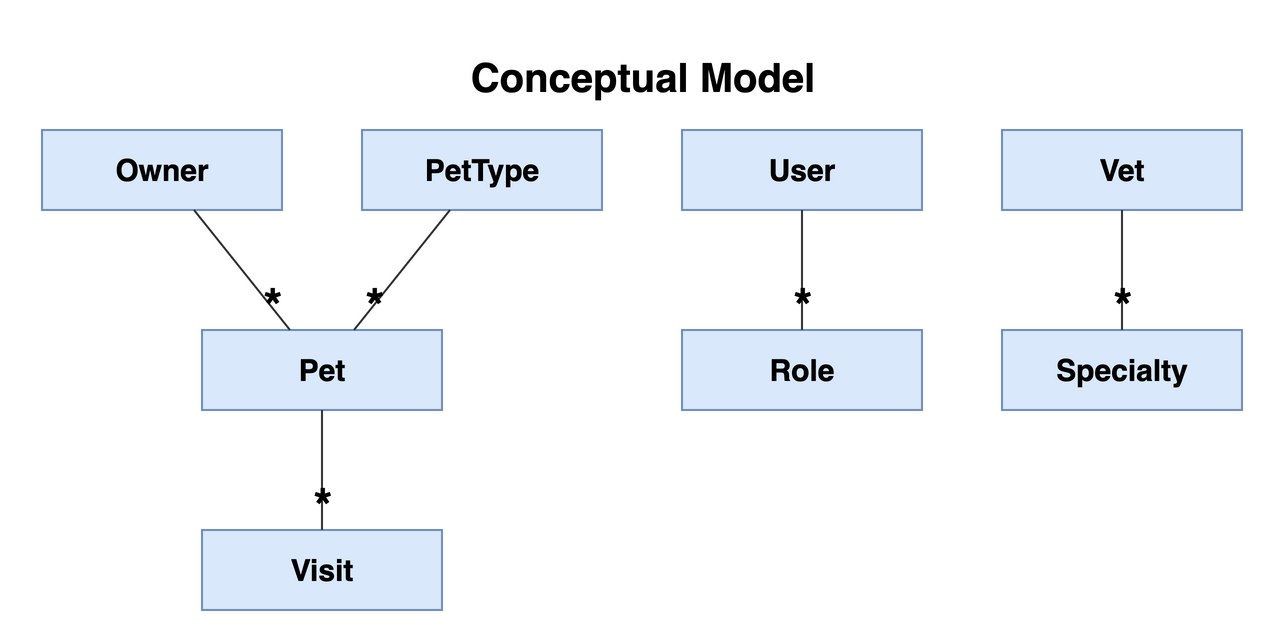

The diagram above was exported from draw.io. Its source (the exported page's mxGraphModel, read from the mxfile embedded in the PNG):
<mxGraphModel dx="800" dy="600" grid="1" gridSize="10" guides="1" tooltips="1" connect="1" arrows="1" fold="1" page="1" pageScale="1" pageWidth="850" pageHeight="1100" math="0" shadow="0">
  <root>
    <mxCell id="0" />
    <mxCell id="1" parent="0" />
    <mxCell id="title" value="Conceptual Model" style="text;html=1;fontSize=20;fontStyle=1;align=center;" vertex="1" parent="1">
      <mxGeometry x="150" y="-45" width="380" height="30" as="geometry" />
    </mxCell>
    <object label="Owner" concept="Owner" id="c-owner">
      <mxCell style="rounded=0;whiteSpace=wrap;html=1;fillColor=#dae8fc;strokeColor=#6c8ebf;fontSize=15;fontStyle=1;" vertex="1" parent="1">
        <mxGeometry x="40" y="0" width="120" height="40" as="geometry" />
      </mxCell>
    </object>
    <object label="PetType" concept="PetType" id="c-pettype">
      <mxCell style="rounded=0;whiteSpace=wrap;html=1;fillColor=#dae8fc;strokeColor=#6c8ebf;fontSize=15;fontStyle=1;" vertex="1" parent="1">
        <mxGeometry x="200" y="0" width="120" height="40" as="geometry" />
      </mxCell>
    </object>
    <object label="User" concept="User" id="c-user">
      <mxCell style="rounded=0;whiteSpace=wrap;html=1;fillColor=#dae8fc;strokeColor=#6c8ebf;fontSize=15;fontStyle=1;" vertex="1" parent="1">
        <mxGeometry x="360" y="0" width="120" height="40" as="geometry" />
      </mxCell>
    </object>
    <object label="Vet" concept="Vet" id="c-vet">
      <mxCell style="rounded=0;whiteSpace=wrap;html=1;fillColor=#dae8fc;strokeColor=#6c8ebf;fontSize=15;fontStyle=1;" vertex="1" parent="1">
        <mxGeometry x="520" y="0" width="120" height="40" as="geometry" />
      </mxCell>
    </object>
    <object label="Pet" concept="Pet" id="c-pet">
      <mxCell style="rounded=0;whiteSpace=wrap;html=1;fillColor=#dae8fc;strokeColor=#6c8ebf;fontSize=15;fontStyle=1;" vertex="1" parent="1">
        <mxGeometry x="120" y="100" width="120" height="40" as="geometry" />
      </mxCell>
    </object>
    <object label="Role" concept="Role" id="c-role">
      <mxCell style="rounded=0;whiteSpace=wrap;html=1;fillColor=#dae8fc;strokeColor=#6c8ebf;fontSize=15;fontStyle=1;" vertex="1" parent="1">
        <mxGeometry x="360" y="100" width="120" height="40" as="geometry" />
      </mxCell>
    </object>
    <object label="Specialty" concept="Specialty" id="c-specialty">
      <mxCell style="rounded=0;whiteSpace=wrap;html=1;fillColor=#dae8fc;strokeColor=#6c8ebf;fontSize=15;fontStyle=1;" vertex="1" parent="1">
        <mxGeometry x="520" y="100" width="120" height="40" as="geometry" />
      </mxCell>
    </object>
    <object label="Visit" concept="Visit" id="c-visit">
      <mxCell style="rounded=0;whiteSpace=wrap;html=1;fillColor=#dae8fc;strokeColor=#6c8ebf;fontSize=15;fontStyle=1;" vertex="1" parent="1">
        <mxGeometry x="120" y="200" width="120" height="40" as="geometry" />
      </mxCell>
    </object>
    <object label="" assoc="Owner-Pet" id="e-owner-pet">
      <mxCell style="endArrow=none;html=1;strokeColor=#333333;fontSize=12;" edge="1" parent="1" source="c-owner" target="c-pet">
        <mxGeometry relative="1" as="geometry" />
      </mxCell>
    </object>
    <mxCell id="e-owner-pet-t" value="*" style="edgeLabel;html=1;align=center;verticalAlign=middle;fontSize=24;fontStyle=1;labelBackgroundColor=none;" vertex="1" connectable="0" parent="e-owner-pet">
      <mxGeometry x="0.6" relative="1" as="geometry">
        <mxPoint as="offset" />
      </mxGeometry>
    </mxCell>
    <object label="" assoc="Pet-PetType" id="e-pettype-pet">
      <mxCell style="endArrow=none;html=1;strokeColor=#333333;fontSize=12;" edge="1" parent="1" source="c-pettype" target="c-pet">
        <mxGeometry relative="1" as="geometry" />
      </mxCell>
    </object>
    <mxCell id="e-pettype-pet-t" value="*" style="edgeLabel;html=1;align=center;verticalAlign=middle;fontSize=24;fontStyle=1;labelBackgroundColor=none;" vertex="1" connectable="0" parent="e-pettype-pet">
      <mxGeometry x="0.6" relative="1" as="geometry">
        <mxPoint as="offset" />
      </mxGeometry>
    </mxCell>
    <object label="" assoc="Pet-Visit" id="e-pet-visit">
      <mxCell style="endArrow=none;html=1;strokeColor=#333333;fontSize=12;" edge="1" parent="1" source="c-pet" target="c-visit">
        <mxGeometry relative="1" as="geometry" />
      </mxCell>
    </object>
    <mxCell id="e-pet-visit-t" value="*" style="edgeLabel;html=1;align=center;verticalAlign=middle;fontSize=24;fontStyle=1;labelBackgroundColor=none;" vertex="1" connectable="0" parent="e-pet-visit">
      <mxGeometry x="0.6" relative="1" as="geometry">
        <mxPoint as="offset" />
      </mxGeometry>
    </mxCell>
    <object label="" assoc="Role-User" id="e-user-role">
      <mxCell style="endArrow=none;html=1;strokeColor=#333333;fontSize=12;" edge="1" parent="1" source="c-user" target="c-role">
        <mxGeometry relative="1" as="geometry" />
      </mxCell>
    </object>
    <mxCell id="e-user-role-t" value="*" style="edgeLabel;html=1;align=center;verticalAlign=middle;fontSize=24;fontStyle=1;labelBackgroundColor=none;" vertex="1" connectable="0" parent="e-user-role">
      <mxGeometry x="0.6" relative="1" as="geometry">
        <mxPoint as="offset" />
      </mxGeometry>
    </mxCell>
    <object label="" assoc="Specialty-Vet" id="e-vet-specialty">
      <mxCell style="endArrow=none;html=1;strokeColor=#333333;fontSize=12;" edge="1" parent="1" source="c-vet" target="c-specialty">
        <mxGeometry relative="1" as="geometry" />
      </mxCell>
    </object>
    <mxCell id="e-vet-specialty-t" value="*" style="edgeLabel;html=1;align=center;verticalAlign=middle;fontSize=24;fontStyle=1;labelBackgroundColor=none;" vertex="1" connectable="0" parent="e-vet-specialty">
      <mxGeometry x="0.6" relative="1" as="geometry">
        <mxPoint as="offset" />
      </mxGeometry>
    </mxCell>
  </root>
</mxGraphModel>